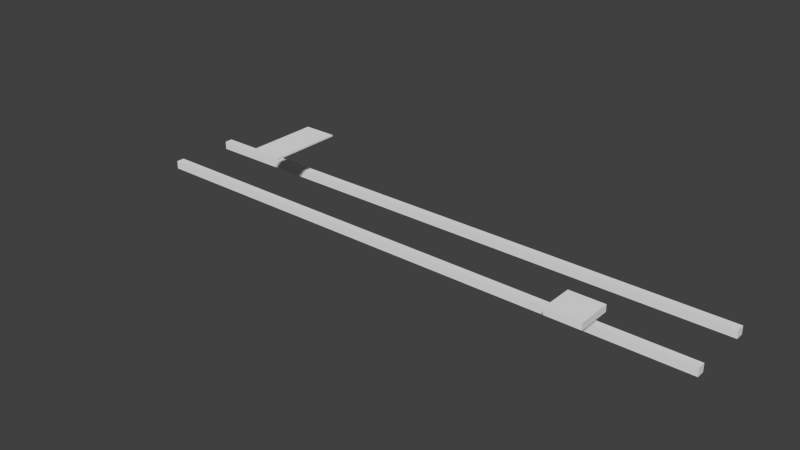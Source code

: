 # Source: c_roll0.blend  (saved by Blender 2.66.4; exported with 4.5.12 LTS)
import bpy
from mathutils import Matrix  # noqa: F401  (used for matrix-valued properties, if any)

bpy.ops.wm.read_factory_settings(use_empty=True)
scene = bpy.context.scene
scene.name = 'c_roll0'

# ---- collections
col_collection_1 = bpy.data.collections.new('Collection 1'); scene.collection.children.link(col_collection_1)

# ---- materials (node trees are filled in below, after node groups)
mat_material = bpy.data.materials.new('Material')
mat_material.alpha_threshold = 0.0
mat_material.use_transparent_shadow = False
mat_material.roughness = 0.5
mat_material.line_color = (0.0, 0.0, 0.0, 1.0)

# ---- material node trees

# ---- world
world_world = bpy.data.worlds.new('World'); scene.world = world_world
world_world.color = (0.05088, 0.05088, 0.05088)
world_world.use_sun_shadow = False
world_world.sun_shadow_jitter_overblur = 0.0
world_world.cycles.sampling_method = 'MANUAL'
world_world.cycles.sample_map_resolution = 256

# ---- meshes
me_c_roll0 = bpy.data.meshes.new('c_roll0')
me_c_roll0.from_pydata([(0.0, -5.96e-08, 0.0), (5.0, -5.96e-08, 0.0), (5.0, -0.5, 0.0), (-1.907e-06, -0.5, -0.5), (5.0, -5.96e-08, -0.5), (5.0, -0.5, -0.5), (5.0, 3.5, -0.5), (5.0, 4.0, -0.5), (-1.907e-06, 3.5, -0.5), (5.0, 3.5, 0.0), (5.0, 4.0, 0.0), (0.0, 4.0, 0.0), (-1.0, -4.0, 2.0), (-1.0, -2.0, 2.0), (1.0, -2.0, 2.0), (1.0, -4.0, 2.0), (-1.0, -4.0, 2.4), (-1.0, -2.0, 2.4), (1.0, -2.0, 2.4), (1.0, -4.0, 2.4), (-23.0, -0.5, 2.6), (-23.0, 4.0, 2.6), (-21.0, 4.0, 2.6), (-21.0, -0.5, 2.6), (-23.0, -0.5, 2.7), (-23.0, 4.0, 2.7), (-21.0, 4.0, 2.7), (-21.0, -0.5, 2.7), (-5.0, -5.96e-08, 0.0), (-1.907e-06, -0.5, 0.0), (-5.0, -0.5, -0.5), (1.907e-06, -5.96e-08, -0.5), (1.907e-06, 4.0, -0.5), (-5.0, 3.5, -0.5), (-1.907e-06, 3.5, 0.0), (-5.0, 4.0, 0.0), (-10.0, -5.96e-08, 0.0), (-5.0, -0.5, 0.0), (-10.0, -0.5, -0.5), (-5.0, -5.96e-08, -0.5), (-5.0, 4.0, -0.5), (-10.0, 3.5, -0.5), (-5.0, 3.5, 0.0), (-10.0, 4.0, 0.0), (-15.0, -5.96e-08, 0.0), (-10.0, -0.5, 0.0), (-15.0, -0.5, -0.5), (-10.0, -5.96e-08, -0.5), (-10.0, 4.0, -0.5), (-15.0, 3.5, -0.5), (-10.0, 3.5, 0.0), (-15.0, 4.0, 0.0), (-20.0, -5.96e-08, 0.0), (-15.0, -0.5, 0.0), (-20.0, -0.5, -0.5), (-15.0, -5.96e-08, -0.5), (-15.0, 4.0, -0.5), (-20.0, 3.5, -0.5), (-15.0, 3.5, 0.0), (-20.0, 4.0, 0.0), (-25.0, -5.96e-08, 0.0), (-20.0, -0.5, 0.0), (-25.0, -0.5, -0.5), (-20.0, -5.96e-08, -0.5), (-20.0, 4.0, -0.5), (-25.0, 3.5, -0.5), (-20.0, 3.5, 0.0), (-25.0, 4.0, 0.0), (-30.0, -0.5, 0.0), (-30.0, -5.96e-08, 0.0), (-25.0, -0.5, 0.0), (-30.0, -0.5, -0.5), (-30.0, 1.788e-07, -0.5), (-25.0, -5.96e-08, -0.5), (-25.0, 4.0, -0.5), (-30.0, 4.0, -0.5), (-30.0, 3.5, -0.5), (-25.0, 3.5, 0.0), (-30.0, 4.0, 0.0), (-30.0, 3.5, 0.0)], [], [(1, 2, 5, 4), (10, 9, 6, 7), (16, 17, 13, 12), (17, 18, 14, 13), (18, 19, 15, 14), (19, 16, 12, 15), (12, 13, 14, 15), (19, 18, 17, 16), (24, 25, 21, 20), (25, 26, 22, 21), (26, 27, 23, 22), (27, 24, 20, 23), (20, 21, 22, 23), (27, 26, 25, 24), (68, 69, 72, 71), (79, 78, 75, 76), (29, 2, 1, 0), (3, 31, 4, 5), (29, 0, 31, 3), (0, 1, 4, 31), (3, 5, 2, 29), (8, 6, 9, 34), (11, 10, 7, 32), (34, 11, 32, 8), (8, 32, 7, 6), (34, 9, 10, 11), (37, 29, 0, 28), (30, 39, 31, 3), (37, 28, 39, 30), (28, 0, 31, 39), (30, 3, 29, 37), (33, 8, 34, 42), (35, 11, 32, 40), (42, 35, 40, 33), (33, 40, 32, 8), (42, 34, 11, 35), (45, 37, 28, 36), (38, 47, 39, 30), (45, 36, 47, 38), (36, 28, 39, 47), (38, 30, 37, 45), (41, 33, 42, 50), (43, 35, 40, 48), (50, 43, 48, 41), (41, 48, 40, 33), (50, 42, 35, 43), (53, 45, 36, 44), (46, 55, 47, 38), (53, 44, 55, 46), (44, 36, 47, 55), (46, 38, 45, 53), (49, 41, 50, 58), (51, 43, 48, 56), (58, 51, 56, 49), (49, 56, 48, 41), (58, 50, 43, 51), (61, 53, 44, 52), (54, 63, 55, 46), (61, 52, 63, 54), (52, 44, 55, 63), (54, 46, 53, 61), (57, 49, 58, 66), (59, 51, 56, 64), (66, 59, 64, 57), (57, 64, 56, 49), (66, 58, 51, 59), (70, 61, 52, 60), (62, 73, 63, 54), (70, 60, 73, 62), (60, 52, 63, 73), (62, 54, 61, 70), (65, 57, 66, 77), (67, 59, 64, 74), (77, 67, 74, 65), (65, 74, 64, 57), (77, 66, 59, 67), (68, 70, 60, 69), (71, 72, 73, 62), (69, 60, 73, 72), (71, 62, 70, 68), (76, 65, 77, 79), (78, 67, 74, 75), (76, 75, 74, 65), (79, 77, 67, 78)])
_uv = me_c_roll0.uv_layers.new(name='UVMap')
_uv.uv.foreach_set('vector', [0.5, 0.5, 0.25, 0.5, 0.25, 0.25, 0.5, 0.25, 0.5, 0.5, 0.25, 0.5, 0.25, 0.25, 0.5, 0.25, 0.5, 0.7, 1.5, 0.7, 1.5, 0.5, 0.5, 0.5, 0.0, 0.7, 1.0, 0.7, 1.0, 0.5, 0.0, 0.5, 0.5, 0.7, -0.5, 0.7, -0.5, 0.5, 0.5, 0.5, 0.0, 0.7, -1.0, 0.7, -1.0, 0.5, 0.0, 0.5, 0.0, 0.5, 0.0, 1.5, 1.0, 1.5, 1.0, 0.5, 0.0, 0.5, 0.0, 1.5, -1.0, 1.5, -1.0, 0.5, 0.25, 0.85, 2.5, 0.85, 2.5, 0.8, 0.25, 0.8, 0.0, 0.85, 1.0, 0.85, 1.0, 0.8, 0.0, 0.8, 0.5, 0.85, -1.75, 0.85, -1.75, 0.8, 0.5, 0.8, 0.0, 0.85, -1.0, 0.85, -1.0, 0.8, 0.0, 0.8, 0.0, 0.25, 0.0, 2.5, 1.0, 2.5, 1.0, 0.25, 0.0, 0.25, 0.0, 2.5, -1.0, 2.5, -1.0, 0.25, 0.25, 0.5, 0.5, 0.5, 0.5, 0.25, 0.25, 0.25, 0.25, 0.5, 0.5, 0.5, 0.5, 0.25, 0.25, 0.25, 0.5, 0.25, 3.0, 0.25, 3.0, 0.5, 0.5, 0.5, 0.5, 0.25, 0.5, 0.5, 3.0, 0.5, 3.0, 0.25, 0.25, 0.5, 0.5, 0.5, 0.5, 0.25, 0.25, 0.25, 0.5, 0.5, 3.0, 0.5, 3.0, 0.25, 0.5, 0.25, 0.5, 0.25, 3.0, 0.25, 3.0, 0.5, 0.5, 0.5, 0.5, 0.25, 3.0, 0.25, 3.0, 0.5, 0.5, 0.5, 0.5, 0.5, 3.0, 0.5, 3.0, 0.25, 0.5, 0.25, 0.25, 0.5, 0.5, 0.5, 0.5, 0.25, 0.25, 0.25, 0.5, 0.25, 0.5, 0.5, 3.0, 0.5, 3.0, 0.25, 0.5, 0.25, 3.0, 0.25, 3.0, 0.5, 0.5, 0.5, 1.0, 0.25, 3.5, 0.25, 3.5, 0.5, 1.0, 0.5, 1.0, 0.25, 1.0, 0.5, 3.5, 0.5, 3.5, 0.25, 0.25, 0.5, 0.5, 0.5, 0.5, 0.25, 0.25, 0.25, 0.0, 0.5, 2.5, 0.5, 2.5, 0.25, 9.537e-07, 0.25, 1.0, 0.25, 3.5, 0.25, 3.5, 0.5, 1.0, 0.5, 1.0, 0.25, 3.5, 0.25, 3.5, 0.5, 1.0, 0.5, 0.0, 0.5, 2.5, 0.5, 2.5, 0.25, 9.537e-07, 0.25, 0.25, 0.5, 0.5, 0.5, 0.5, 0.25, 0.25, 0.25, 1.0, 0.25, 1.0, 0.5, 3.5, 0.5, 3.5, 0.25, 1.0, 0.25, 3.5, 0.25, 3.5, 0.5, 1.0, 0.5, 0.5, 0.25, 3.0, 0.25, 3.0, 0.5, 0.5, 0.5, 0.5, 0.25, 0.5, 0.5, 3.0, 0.5, 3.0, 0.25, 0.25, 0.5, 0.5, 0.5, 0.5, 0.25, 0.25, 0.25, 0.5, 0.5, 3.0, 0.5, 3.0, 0.25, 0.5, 0.25, 0.5, 0.25, 3.0, 0.25, 3.0, 0.5, 0.5, 0.5, 0.5, 0.25, 3.0, 0.25, 3.0, 0.5, 0.5, 0.5, 0.5, 0.5, 3.0, 0.5, 3.0, 0.25, 0.5, 0.25, 0.25, 0.5, 0.5, 0.5, 0.5, 0.25, 0.25, 0.25, 0.5, 0.25, 0.5, 0.5, 3.0, 0.5, 3.0, 0.25, 0.5, 0.25, 3.0, 0.25, 3.0, 0.5, 0.5, 0.5, 1.0, 0.25, 3.5, 0.25, 3.5, 0.5, 1.0, 0.5, 1.0, 0.25, 1.0, 0.5, 3.5, 0.5, 3.5, 0.25, 0.25, 0.5, 0.5, 0.5, 0.5, 0.25, 0.25, 0.25, 0.0, 0.5, 2.5, 0.5, 2.5, 0.25, 9.537e-07, 0.25, 1.0, 0.25, 3.5, 0.25, 3.5, 0.5, 1.0, 0.5, 1.0, 0.25, 3.5, 0.25, 3.5, 0.5, 1.0, 0.5, 0.0, 0.5, 2.5, 0.5, 2.5, 0.25, 9.537e-07, 0.25, 0.25, 0.5, 0.5, 0.5, 0.5, 0.25, 0.25, 0.25, 1.0, 0.25, 1.0, 0.5, 3.5, 0.5, 3.5, 0.25, 1.0, 0.25, 3.5, 0.25, 3.5, 0.5, 1.0, 0.5, 0.5, 0.25, 3.0, 0.25, 3.0, 0.5, 0.5, 0.5, 0.5, 0.25, 0.5, 0.5, 3.0, 0.5, 3.0, 0.25, 0.25, 0.5, 0.5, 0.5, 0.5, 0.25, 0.25, 0.25, 0.5, 0.5, 3.0, 0.5, 3.0, 0.25, 0.5, 0.25, 0.5, 0.25, 3.0, 0.25, 3.0, 0.5, 0.5, 0.5, 0.5, 0.25, 3.0, 0.25, 3.0, 0.5, 0.5, 0.5, 0.5, 0.5, 3.0, 0.5, 3.0, 0.25, 0.5, 0.25, 0.25, 0.5, 0.5, 0.5, 0.5, 0.25, 0.25, 0.25, 0.5, 0.25, 0.5, 0.5, 3.0, 0.5, 3.0, 0.25, 0.5, 0.25, 3.0, 0.25, 3.0, 0.5, 0.5, 0.5, 1.0, 0.25, 3.5, 0.25, 3.5, 0.5, 1.0, 0.5, 1.0, 0.25, 1.0, 0.5, 3.5, 0.5, 3.5, 0.25, 0.25, 0.5, 0.5, 0.5, 0.5, 0.25, 0.25, 0.25, 0.0, 0.5, 2.5, 0.5, 2.5, 0.25, 9.537e-07, 0.25, 1.0, 0.25, 3.5, 0.25, 3.5, 0.5, 1.0, 0.5, 1.0, 0.25, 3.5, 0.25, 3.5, 0.5, 1.0, 0.5, 0.0, 0.5, 2.5, 0.5, 2.5, 0.25, 9.537e-07, 0.25, 0.25, 0.5, 0.5, 0.5, 0.5, 0.25, 0.25, 0.25, 1.0, 0.25, 1.0, 0.5, 3.5, 0.5, 3.5, 0.25, 1.0, 0.25, 3.5, 0.25, 3.5, 0.5, 1.0, 0.5, 0.5, 0.25, 3.0, 0.25, 3.0, 0.5, 0.5, 0.5, 0.5, 0.25, 0.5, 0.5, 3.0, 0.5, 3.0, 0.25, 0.5, 0.5, 3.0, 0.5, 3.0, 0.25, 0.5, 0.25, 0.5, 0.25, 3.0, 0.25, 3.0, 0.5, 0.5, 0.5, 0.5, 0.25, 3.0, 0.25, 3.0, 0.5, 0.5, 0.5, 0.5, 0.5, 3.0, 0.5, 3.0, 0.25, 0.5, 0.25, 0.5, 0.25, 0.5, 0.5, 3.0, 0.5, 3.0, 0.25, 0.5, 0.25, 3.0, 0.25, 3.0, 0.5, 0.5, 0.5])
me_c_roll0.materials.append(mat_material)
me_c_roll0.use_remesh_preserve_volume = False
me_c_roll0.use_remesh_preserve_attributes = False
me_c_roll0.use_mirror_vertex_groups = False
me_c_roll0.update()

# ---- objects
ob_c_roll0 = bpy.data.objects.new('c_roll0', me_c_roll0)

# ---- transforms, parenting, visibility, modifiers, constraints
ob_c_roll0.location = (0.0, 0.0, 0.0)
ob_c_roll0.lock_rotations_4d = False
ob_c_roll0.empty_display_type = 'ARROWS'
ob_c_roll0.lineart.crease_threshold = 0.0

# ---- collection membership
col_collection_1.objects.link(ob_c_roll0)

# ---- scene / render settings (as saved in the file)
scene.frame_start = 1; scene.frame_end = 250; scene.frame_set(1)
scene.render.engine = 'BLENDER_EEVEE_NEXT'
scene.render.image_settings.color_mode = 'RGB'
scene.render.image_settings.compression = 90
scene.render.resolution_percentage = 50
scene.render.dither_intensity = 0.0
scene.render.bake_margin = 2
scene.cycles.use_denoising = False
scene.cycles.samples = 10
scene.cycles.sampling_pattern = 'TABULATED_SOBOL'
scene.cycles.light_sampling_threshold = 0.0
scene.cycles.use_adaptive_sampling = False
scene.cycles.use_light_tree = False
scene.cycles.blur_glossy = 0.0
scene.cycles.volume_bounces = 1
scene.cycles.pixel_filter_type = 'GAUSSIAN'
scene.cycles.sample_clamp_indirect = 0.0
scene.view_settings.view_transform = 'Standard'
bpy.context.view_layer.update()

# ---- added for rendering (the .blend has no active camera and no usable light): camera, sun
cam_auto = bpy.data.cameras.new('AutoCamera')
cam_auto.lens = 50.0
cam_auto.sensor_width = 36.0
cam_auto.clip_end = 1000.0
ob_auto_camera = bpy.data.objects.new('AutoCamera', cam_auto)
scene.collection.objects.link(ob_auto_camera)
ob_auto_camera.location = (20.8497, -40.0196, 27.7798)
ob_auto_camera.rotation_euler = (1.09748, -7.21219e-08, 0.694738)
scene.camera = ob_auto_camera
light_auto_sun = bpy.data.lights.new('AutoSun', 'SUN')
light_auto_sun.energy = 3.0
light_auto_sun.angle = 0.0523599
ob_auto_sun = bpy.data.objects.new('AutoSun', light_auto_sun)
scene.collection.objects.link(ob_auto_sun)
ob_auto_sun.rotation_euler = (0.872665, 0.174533, 0.523599)
bpy.context.view_layer.update()
